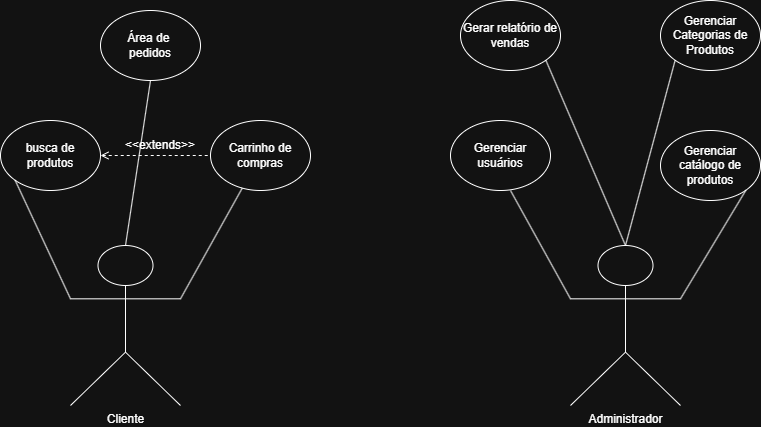

The diagram above was exported from draw.io. Its source (the exported page's mxGraphModel, read from the mxfile embedded in the PNG):
<mxGraphModel dx="1426" dy="777" grid="1" gridSize="10" guides="1" tooltips="1" connect="1" arrows="1" fold="1" page="1" pageScale="1" pageWidth="827" pageHeight="1169" math="0" shadow="0">
  <root>
    <mxCell id="0" />
    <mxCell id="1" parent="0" />
    <mxCell id="KQ8H2o_kNKp17fqm2hh6-1" value="Cliente" style="shape=umlActor;verticalLabelPosition=bottom;verticalAlign=top;html=1;outlineConnect=0;" vertex="1" parent="1">
      <mxGeometry x="110" y="505" width="110" height="160" as="geometry" />
    </mxCell>
    <mxCell id="KQ8H2o_kNKp17fqm2hh6-3" value="Administrador" style="shape=umlActor;verticalLabelPosition=bottom;verticalAlign=top;html=1;outlineConnect=0;" vertex="1" parent="1">
      <mxGeometry x="610" y="505" width="110" height="160" as="geometry" />
    </mxCell>
    <mxCell id="KQ8H2o_kNKp17fqm2hh6-11" value="busca de&lt;div&gt;produtos&lt;/div&gt;" style="ellipse;whiteSpace=wrap;html=1;" vertex="1" parent="1">
      <mxGeometry x="40" y="380" width="100" height="70" as="geometry" />
    </mxCell>
    <mxCell id="KQ8H2o_kNKp17fqm2hh6-12" value="Gerenciar usuários" style="ellipse;whiteSpace=wrap;html=1;" vertex="1" parent="1">
      <mxGeometry x="490" y="380" width="100" height="70" as="geometry" />
    </mxCell>
    <mxCell id="KQ8H2o_kNKp17fqm2hh6-15" value="Gerenciar Categorias de Produtos" style="ellipse;whiteSpace=wrap;html=1;" vertex="1" parent="1">
      <mxGeometry x="700" y="260" width="100" height="70" as="geometry" />
    </mxCell>
    <mxCell id="KQ8H2o_kNKp17fqm2hh6-16" value="Carrinho de compras" style="ellipse;whiteSpace=wrap;html=1;" vertex="1" parent="1">
      <mxGeometry x="250" y="380" width="100" height="70" as="geometry" />
    </mxCell>
    <mxCell id="KQ8H2o_kNKp17fqm2hh6-17" value="Área de&amp;nbsp;&lt;div&gt;pedidos&lt;/div&gt;" style="ellipse;whiteSpace=wrap;html=1;" vertex="1" parent="1">
      <mxGeometry x="140" y="270" width="100" height="70" as="geometry" />
    </mxCell>
    <mxCell id="KQ8H2o_kNKp17fqm2hh6-19" value="Gerenciar catálogo de produtos" style="ellipse;whiteSpace=wrap;html=1;" vertex="1" parent="1">
      <mxGeometry x="700" y="390" width="100" height="70" as="geometry" />
    </mxCell>
    <mxCell id="KQ8H2o_kNKp17fqm2hh6-20" value="Gerar relatório de vendas" style="ellipse;whiteSpace=wrap;html=1;" vertex="1" parent="1">
      <mxGeometry x="500" y="260" width="100" height="70" as="geometry" />
    </mxCell>
    <mxCell id="KQ8H2o_kNKp17fqm2hh6-21" value="" style="endArrow=none;html=1;rounded=0;entryX=0.6;entryY=1;entryDx=0;entryDy=0;entryPerimeter=0;exitX=0;exitY=0.3333333333333333;exitDx=0;exitDy=0;exitPerimeter=0;" edge="1" parent="1" source="KQ8H2o_kNKp17fqm2hh6-3" target="KQ8H2o_kNKp17fqm2hh6-12">
      <mxGeometry width="50" height="50" relative="1" as="geometry">
        <mxPoint x="390" y="510" as="sourcePoint" />
        <mxPoint x="440" y="460" as="targetPoint" />
      </mxGeometry>
    </mxCell>
    <mxCell id="KQ8H2o_kNKp17fqm2hh6-23" value="" style="endArrow=none;html=1;rounded=0;entryX=1;entryY=1;entryDx=0;entryDy=0;exitX=0.5;exitY=0;exitDx=0;exitDy=0;exitPerimeter=0;" edge="1" parent="1" source="KQ8H2o_kNKp17fqm2hh6-3" target="KQ8H2o_kNKp17fqm2hh6-20">
      <mxGeometry width="50" height="50" relative="1" as="geometry">
        <mxPoint x="620" y="568" as="sourcePoint" />
        <mxPoint x="560" y="460" as="targetPoint" />
        <Array as="points" />
      </mxGeometry>
    </mxCell>
    <mxCell id="KQ8H2o_kNKp17fqm2hh6-24" value="" style="endArrow=none;html=1;rounded=0;entryX=0;entryY=1;entryDx=0;entryDy=0;exitX=0.5;exitY=0;exitDx=0;exitDy=0;exitPerimeter=0;" edge="1" parent="1" source="KQ8H2o_kNKp17fqm2hh6-3" target="KQ8H2o_kNKp17fqm2hh6-15">
      <mxGeometry width="50" height="50" relative="1" as="geometry">
        <mxPoint x="675" y="515" as="sourcePoint" />
        <mxPoint x="560" y="340" as="targetPoint" />
        <Array as="points" />
      </mxGeometry>
    </mxCell>
    <mxCell id="KQ8H2o_kNKp17fqm2hh6-25" value="" style="endArrow=none;html=1;rounded=0;entryX=1;entryY=0.3333333333333333;entryDx=0;entryDy=0;exitX=1;exitY=1;exitDx=0;exitDy=0;entryPerimeter=0;" edge="1" parent="1" source="KQ8H2o_kNKp17fqm2hh6-19" target="KQ8H2o_kNKp17fqm2hh6-3">
      <mxGeometry width="50" height="50" relative="1" as="geometry">
        <mxPoint x="800" y="655" as="sourcePoint" />
        <mxPoint x="720" y="470" as="targetPoint" />
        <Array as="points" />
      </mxGeometry>
    </mxCell>
    <mxCell id="KQ8H2o_kNKp17fqm2hh6-26" value="" style="endArrow=none;html=1;rounded=0;entryX=0;entryY=1;entryDx=0;entryDy=0;exitX=0;exitY=0.3333333333333333;exitDx=0;exitDy=0;exitPerimeter=0;" edge="1" parent="1" source="KQ8H2o_kNKp17fqm2hh6-1" target="KQ8H2o_kNKp17fqm2hh6-11">
      <mxGeometry width="50" height="50" relative="1" as="geometry">
        <mxPoint x="165" y="500" as="sourcePoint" />
        <mxPoint x="80" y="410" as="targetPoint" />
      </mxGeometry>
    </mxCell>
    <mxCell id="KQ8H2o_kNKp17fqm2hh6-27" value="" style="endArrow=none;html=1;rounded=0;entryX=0.5;entryY=1;entryDx=0;entryDy=0;exitX=0.5;exitY=0;exitDx=0;exitDy=0;exitPerimeter=0;" edge="1" parent="1" source="KQ8H2o_kNKp17fqm2hh6-1" target="KQ8H2o_kNKp17fqm2hh6-17">
      <mxGeometry width="50" height="50" relative="1" as="geometry">
        <mxPoint x="175" y="515" as="sourcePoint" />
        <mxPoint x="135" y="450" as="targetPoint" />
        <Array as="points" />
      </mxGeometry>
    </mxCell>
    <mxCell id="KQ8H2o_kNKp17fqm2hh6-28" value="" style="endArrow=none;html=1;rounded=0;exitX=1;exitY=0.3333333333333333;exitDx=0;exitDy=0;exitPerimeter=0;" edge="1" parent="1" source="KQ8H2o_kNKp17fqm2hh6-1" target="KQ8H2o_kNKp17fqm2hh6-16">
      <mxGeometry width="50" height="50" relative="1" as="geometry">
        <mxPoint x="175" y="515" as="sourcePoint" />
        <mxPoint x="200" y="350" as="targetPoint" />
        <Array as="points" />
      </mxGeometry>
    </mxCell>
    <mxCell id="KQ8H2o_kNKp17fqm2hh6-29" value="" style="endArrow=none;dashed=1;html=1;rounded=0;entryX=0;entryY=0.5;entryDx=0;entryDy=0;exitX=1;exitY=0.5;exitDx=0;exitDy=0;startArrow=open;startFill=0;" edge="1" parent="1" source="KQ8H2o_kNKp17fqm2hh6-11" target="KQ8H2o_kNKp17fqm2hh6-16">
      <mxGeometry width="50" height="50" relative="1" as="geometry">
        <mxPoint x="390" y="600" as="sourcePoint" />
        <mxPoint x="440" y="550" as="targetPoint" />
      </mxGeometry>
    </mxCell>
    <mxCell id="KQ8H2o_kNKp17fqm2hh6-31" value="&amp;lt;&amp;lt;extends&amp;gt;&amp;gt;" style="text;html=1;whiteSpace=wrap;strokeColor=none;fillColor=none;align=center;verticalAlign=middle;rounded=0;" vertex="1" parent="1">
      <mxGeometry x="170" y="390" width="60" height="30" as="geometry" />
    </mxCell>
  </root>
</mxGraphModel>